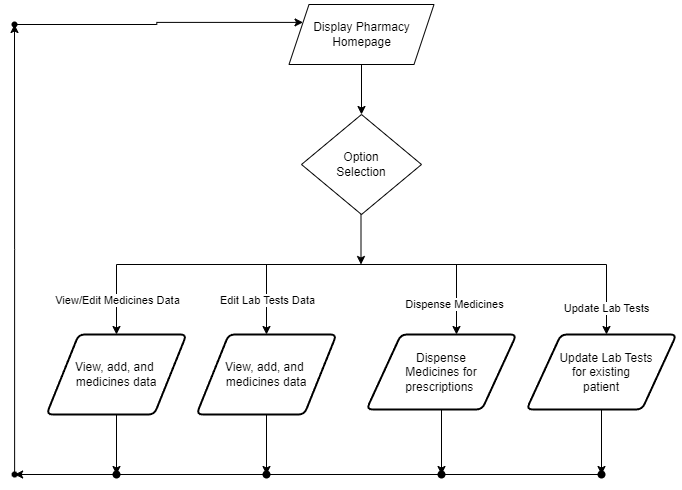

The diagram above was exported from draw.io. Its source (the exported page's mxGraphModel, read from the mxfile embedded in the PNG):
<mxGraphModel dx="-1274" dy="-494" grid="1" gridSize="10" guides="1" tooltips="1" connect="1" arrows="1" fold="1" page="1" pageScale="1" pageWidth="850" pageHeight="1100" math="0" shadow="0">
  <root>
    <mxCell id="0" />
    <mxCell id="1" parent="0" />
    <mxCell id="XCD32te2mecrrckBGT-J-12" value="" style="edgeStyle=orthogonalEdgeStyle;rounded=0;orthogonalLoop=1;jettySize=auto;html=1;" parent="1" source="XCD32te2mecrrckBGT-J-13" target="XCD32te2mecrrckBGT-J-14" edge="1">
      <mxGeometry relative="1" as="geometry" />
    </mxCell>
    <mxCell id="XCD32te2mecrrckBGT-J-13" value="Display Pharmacy&lt;div&gt;Homepage&lt;/div&gt;" style="shape=parallelogram;perimeter=parallelogramPerimeter;whiteSpace=wrap;html=1;fixedSize=1;" parent="1" vertex="1">
      <mxGeometry x="2892.5" y="1670" width="145" height="60" as="geometry" />
    </mxCell>
    <mxCell id="XCD32te2mecrrckBGT-J-14" value="Option&lt;div&gt;Selection&lt;/div&gt;" style="rhombus;whiteSpace=wrap;html=1;" parent="1" vertex="1">
      <mxGeometry x="2905" y="1780" width="120" height="100" as="geometry" />
    </mxCell>
    <mxCell id="XCD32te2mecrrckBGT-J-15" value="" style="endArrow=none;html=1;rounded=0;" parent="1" edge="1">
      <mxGeometry width="50" height="50" relative="1" as="geometry">
        <mxPoint x="2894" y="1930" as="sourcePoint" />
        <mxPoint x="2974" y="1930" as="targetPoint" />
      </mxGeometry>
    </mxCell>
    <mxCell id="XCD32te2mecrrckBGT-J-16" value="" style="endArrow=none;html=1;rounded=0;" parent="1" edge="1">
      <mxGeometry width="50" height="50" relative="1" as="geometry">
        <mxPoint x="2720" y="1930" as="sourcePoint" />
        <mxPoint x="3210" y="1930" as="targetPoint" />
      </mxGeometry>
    </mxCell>
    <mxCell id="h-c7TnxqgQN_qPKGfwWC-16" value="" style="edgeStyle=orthogonalEdgeStyle;rounded=0;orthogonalLoop=1;jettySize=auto;html=1;" parent="1" source="XCD32te2mecrrckBGT-J-17" target="h-c7TnxqgQN_qPKGfwWC-15" edge="1">
      <mxGeometry relative="1" as="geometry" />
    </mxCell>
    <mxCell id="XCD32te2mecrrckBGT-J-17" value="&lt;div&gt;Dispense&lt;div&gt;Medicines for&lt;/div&gt;&lt;div&gt;prescriptions&amp;nbsp;&lt;/div&gt;&lt;/div&gt;" style="shape=parallelogram;html=1;strokeWidth=2;perimeter=parallelogramPerimeter;whiteSpace=wrap;rounded=1;arcSize=12;size=0.23;" parent="1" vertex="1">
      <mxGeometry x="2970" y="2000" width="150" height="75" as="geometry" />
    </mxCell>
    <mxCell id="XCD32te2mecrrckBGT-J-20" value="" style="endArrow=classic;html=1;rounded=0;entryX=0.5;entryY=0;entryDx=0;entryDy=0;" parent="1" edge="1">
      <mxGeometry relative="1" as="geometry">
        <mxPoint x="2720" y="1930" as="sourcePoint" />
        <mxPoint x="2720.0000000000005" y="2000" as="targetPoint" />
      </mxGeometry>
    </mxCell>
    <mxCell id="XCD32te2mecrrckBGT-J-21" value="View/Edit&amp;nbsp;&lt;span style=&quot;background-color: light-dark(#ffffff, var(--ge-dark-color, #121212)); color: light-dark(rgb(0, 0, 0), rgb(255, 255, 255));&quot;&gt;Medicines Data&lt;/span&gt;" style="edgeLabel;resizable=0;html=1;align=center;verticalAlign=middle;" parent="XCD32te2mecrrckBGT-J-20" connectable="0" vertex="1">
      <mxGeometry relative="1" as="geometry" />
    </mxCell>
    <mxCell id="XCD32te2mecrrckBGT-J-22" style="edgeStyle=orthogonalEdgeStyle;rounded=0;orthogonalLoop=1;jettySize=auto;html=1;" parent="1" edge="1">
      <mxGeometry relative="1" as="geometry">
        <mxPoint x="2964.5" y="1930" as="targetPoint" />
        <mxPoint x="2964.5" y="1880" as="sourcePoint" />
      </mxGeometry>
    </mxCell>
    <mxCell id="h-c7TnxqgQN_qPKGfwWC-12" value="" style="edgeStyle=orthogonalEdgeStyle;rounded=0;orthogonalLoop=1;jettySize=auto;html=1;" parent="1" source="XCD32te2mecrrckBGT-J-23" target="h-c7TnxqgQN_qPKGfwWC-11" edge="1">
      <mxGeometry relative="1" as="geometry" />
    </mxCell>
    <mxCell id="XCD32te2mecrrckBGT-J-23" value="View, add, and&amp;nbsp;&lt;div&gt;medicines data&lt;/div&gt;" style="shape=parallelogram;html=1;strokeWidth=2;perimeter=parallelogramPerimeter;whiteSpace=wrap;rounded=1;arcSize=12;size=0.23;" parent="1" vertex="1">
      <mxGeometry x="2650" y="2000" width="140" height="80" as="geometry" />
    </mxCell>
    <mxCell id="h-c7TnxqgQN_qPKGfwWC-1" value="" style="endArrow=classic;html=1;rounded=0;entryX=0.5;entryY=0;entryDx=0;entryDy=0;" parent="1" edge="1">
      <mxGeometry relative="1" as="geometry">
        <mxPoint x="2870" y="1930" as="sourcePoint" />
        <mxPoint x="2870.0000000000005" y="2000" as="targetPoint" />
      </mxGeometry>
    </mxCell>
    <mxCell id="h-c7TnxqgQN_qPKGfwWC-2" value="Edit Lab Tests Data" style="edgeLabel;resizable=0;html=1;align=center;verticalAlign=middle;" parent="h-c7TnxqgQN_qPKGfwWC-1" connectable="0" vertex="1">
      <mxGeometry relative="1" as="geometry" />
    </mxCell>
    <mxCell id="h-c7TnxqgQN_qPKGfwWC-14" value="" style="edgeStyle=orthogonalEdgeStyle;rounded=0;orthogonalLoop=1;jettySize=auto;html=1;" parent="1" source="h-c7TnxqgQN_qPKGfwWC-3" target="h-c7TnxqgQN_qPKGfwWC-13" edge="1">
      <mxGeometry relative="1" as="geometry" />
    </mxCell>
    <mxCell id="h-c7TnxqgQN_qPKGfwWC-3" value="View, add, and&amp;nbsp;&lt;div&gt;medicines data&lt;/div&gt;" style="shape=parallelogram;html=1;strokeWidth=2;perimeter=parallelogramPerimeter;whiteSpace=wrap;rounded=1;arcSize=12;size=0.23;" parent="1" vertex="1">
      <mxGeometry x="2800" y="2000" width="140" height="80" as="geometry" />
    </mxCell>
    <mxCell id="h-c7TnxqgQN_qPKGfwWC-4" value="" style="endArrow=classic;html=1;rounded=0;" parent="1" edge="1">
      <mxGeometry width="50" height="50" relative="1" as="geometry">
        <mxPoint x="3060" y="1930" as="sourcePoint" />
        <mxPoint x="3060" y="2000" as="targetPoint" />
      </mxGeometry>
    </mxCell>
    <mxCell id="h-c7TnxqgQN_qPKGfwWC-6" value="Dispense Medicines" style="edgeLabel;html=1;align=center;verticalAlign=middle;resizable=0;points=[];" parent="h-c7TnxqgQN_qPKGfwWC-4" vertex="1" connectable="0">
      <mxGeometry x="0.1257" y="-3" relative="1" as="geometry">
        <mxPoint as="offset" />
      </mxGeometry>
    </mxCell>
    <mxCell id="h-c7TnxqgQN_qPKGfwWC-5" value="" style="endArrow=classic;html=1;rounded=0;" parent="1" edge="1">
      <mxGeometry width="50" height="50" relative="1" as="geometry">
        <mxPoint x="3210" y="1930" as="sourcePoint" />
        <mxPoint x="3210" y="2000" as="targetPoint" />
      </mxGeometry>
    </mxCell>
    <mxCell id="h-c7TnxqgQN_qPKGfwWC-9" value="Update Lab Tests" style="edgeLabel;html=1;align=center;verticalAlign=middle;resizable=0;points=[];" parent="h-c7TnxqgQN_qPKGfwWC-5" vertex="1" connectable="0">
      <mxGeometry x="0.2286" y="-1" relative="1" as="geometry">
        <mxPoint as="offset" />
      </mxGeometry>
    </mxCell>
    <mxCell id="h-c7TnxqgQN_qPKGfwWC-18" value="" style="edgeStyle=orthogonalEdgeStyle;rounded=0;orthogonalLoop=1;jettySize=auto;html=1;" parent="1" source="h-c7TnxqgQN_qPKGfwWC-10" target="h-c7TnxqgQN_qPKGfwWC-17" edge="1">
      <mxGeometry relative="1" as="geometry" />
    </mxCell>
    <mxCell id="h-c7TnxqgQN_qPKGfwWC-10" value="&lt;div&gt;&amp;nbsp; &amp;nbsp;Update Lab Tests&lt;/div&gt;&lt;div&gt;for existing&lt;/div&gt;&lt;div&gt;patient&lt;/div&gt;" style="shape=parallelogram;html=1;strokeWidth=2;perimeter=parallelogramPerimeter;whiteSpace=wrap;rounded=1;arcSize=12;size=0.23;" parent="1" vertex="1">
      <mxGeometry x="3130" y="2000" width="150" height="75" as="geometry" />
    </mxCell>
    <mxCell id="h-c7TnxqgQN_qPKGfwWC-11" value="" style="shape=waypoint;sketch=0;size=6;pointerEvents=1;points=[];fillColor=default;resizable=0;rotatable=0;perimeter=centerPerimeter;snapToPoint=1;strokeWidth=2;rounded=1;arcSize=12;" parent="1" vertex="1">
      <mxGeometry x="2710" y="2130" width="20" height="20" as="geometry" />
    </mxCell>
    <mxCell id="h-c7TnxqgQN_qPKGfwWC-13" value="" style="shape=waypoint;sketch=0;size=6;pointerEvents=1;points=[];fillColor=default;resizable=0;rotatable=0;perimeter=centerPerimeter;snapToPoint=1;strokeWidth=2;rounded=1;arcSize=12;" parent="1" vertex="1">
      <mxGeometry x="2860" y="2130" width="20" height="20" as="geometry" />
    </mxCell>
    <mxCell id="h-c7TnxqgQN_qPKGfwWC-15" value="" style="shape=waypoint;sketch=0;size=6;pointerEvents=1;points=[];fillColor=default;resizable=0;rotatable=0;perimeter=centerPerimeter;snapToPoint=1;strokeWidth=2;rounded=1;arcSize=12;" parent="1" vertex="1">
      <mxGeometry x="3035" y="2130" width="20" height="20" as="geometry" />
    </mxCell>
    <mxCell id="h-c7TnxqgQN_qPKGfwWC-21" style="edgeStyle=orthogonalEdgeStyle;rounded=0;orthogonalLoop=1;jettySize=auto;html=1;" parent="1" source="h-c7TnxqgQN_qPKGfwWC-17" target="h-c7TnxqgQN_qPKGfwWC-22" edge="1">
      <mxGeometry relative="1" as="geometry">
        <mxPoint x="2618.117639878217" y="2140" as="targetPoint" />
      </mxGeometry>
    </mxCell>
    <mxCell id="h-c7TnxqgQN_qPKGfwWC-17" value="" style="shape=waypoint;sketch=0;size=6;pointerEvents=1;points=[];fillColor=default;resizable=0;rotatable=0;perimeter=centerPerimeter;snapToPoint=1;strokeWidth=2;rounded=1;arcSize=12;" parent="1" vertex="1">
      <mxGeometry x="3195" y="2130" width="20" height="20" as="geometry" />
    </mxCell>
    <mxCell id="h-c7TnxqgQN_qPKGfwWC-23" style="edgeStyle=orthogonalEdgeStyle;rounded=0;orthogonalLoop=1;jettySize=auto;html=1;" parent="1" source="h-c7TnxqgQN_qPKGfwWC-22" edge="1" target="8klo1n_1QtE6rW2Z2pqr-1">
      <mxGeometry relative="1" as="geometry">
        <mxPoint x="2618" y="1690" as="targetPoint" />
      </mxGeometry>
    </mxCell>
    <mxCell id="h-c7TnxqgQN_qPKGfwWC-22" value="" style="shape=waypoint;sketch=0;fillStyle=solid;size=6;pointerEvents=1;points=[];fillColor=none;resizable=0;rotatable=0;perimeter=centerPerimeter;snapToPoint=1;" parent="1" vertex="1">
      <mxGeometry x="2608.117639878217" y="2130" width="20" height="20" as="geometry" />
    </mxCell>
    <mxCell id="8klo1n_1QtE6rW2Z2pqr-2" style="edgeStyle=orthogonalEdgeStyle;rounded=0;orthogonalLoop=1;jettySize=auto;html=1;entryX=0;entryY=0.25;entryDx=0;entryDy=0;" edge="1" parent="1" source="8klo1n_1QtE6rW2Z2pqr-1" target="XCD32te2mecrrckBGT-J-13">
      <mxGeometry relative="1" as="geometry" />
    </mxCell>
    <mxCell id="8klo1n_1QtE6rW2Z2pqr-1" value="" style="shape=waypoint;sketch=0;fillStyle=solid;size=6;pointerEvents=1;points=[];fillColor=none;resizable=0;rotatable=0;perimeter=centerPerimeter;snapToPoint=1;" vertex="1" parent="1">
      <mxGeometry x="2608" y="1680" width="20" height="20" as="geometry" />
    </mxCell>
  </root>
</mxGraphModel>